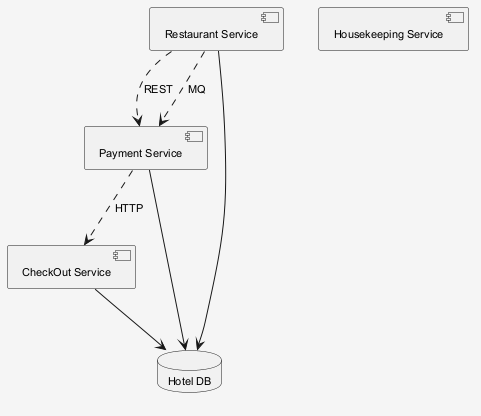

The diagram above was rendered by PlantUML. Its source (embedded in the PNG):
@startuml
skinparam shadowing false
skinparam backgroundColor #F5F5F5
skinparam defaultFontSize 11
component "Restaurant Service" as C_RestaurantService
component "Housekeeping Service" as C_HousekeepingService
component "Payment Service" as C_PaymentService
component "CheckOut Service" as C_CheckOutService
database "Hotel DB" as DB_hotel
C_RestaurantService --> DB_hotel
C_PaymentService --> DB_hotel
C_CheckOutService --> DB_hotel
C_RestaurantService ..> C_PaymentService : REST
C_PaymentService ..> C_CheckOutService : HTTP
C_RestaurantService ..> C_PaymentService : MQ
@enduml